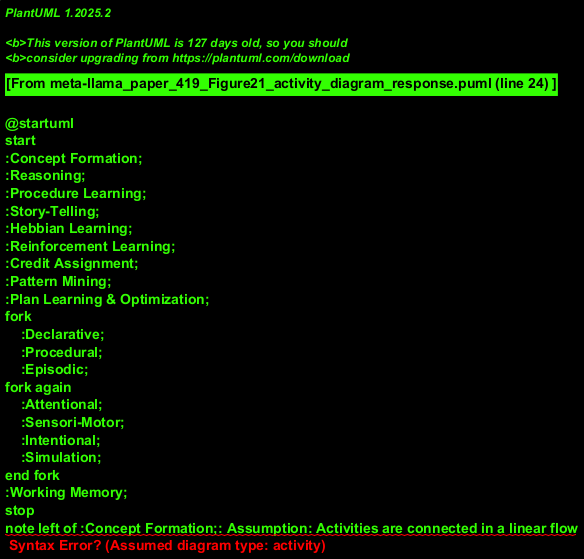

The diagram above was rendered by PlantUML. Its source (embedded in the PNG):
@startuml
start
:Concept Formation;
:Reasoning;
:Procedure Learning;
:Story-Telling;
:Hebbian Learning;
:Reinforcement Learning;
:Credit Assignment;
:Pattern Mining;
:Plan Learning & Optimization;
fork
    :Declarative;
    :Procedural;
    :Episodic;
fork again
    :Attentional;
    :Sensori-Motor;
    :Intentional;
    :Simulation;
end fork
:Working Memory;
stop
note left of :Concept Formation;: Assumption: Activities are connected in a linear flow
@enduml